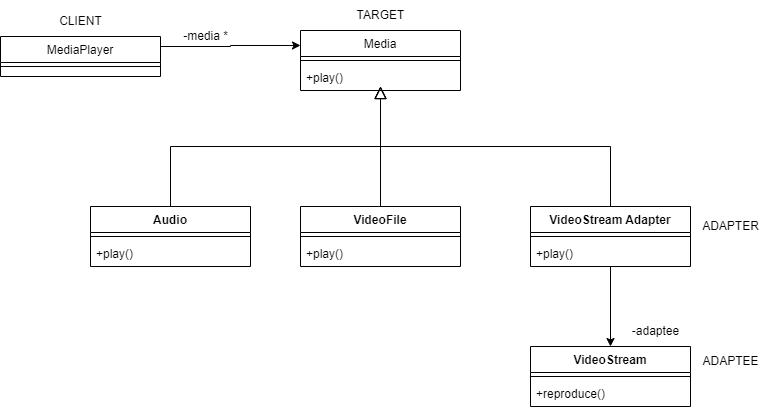

The diagram above was exported from draw.io. Its source (the exported page's mxGraphModel, read from the mxfile embedded in the PNG):
<mxGraphModel dx="671" dy="578" grid="1" gridSize="10" guides="1" tooltips="1" connect="1" arrows="1" fold="1" page="1" pageScale="1" pageWidth="827" pageHeight="1169" math="0" shadow="0">
  <root>
    <mxCell id="WIyWlLk6GJQsqaUBKTNV-0" />
    <mxCell id="WIyWlLk6GJQsqaUBKTNV-1" parent="WIyWlLk6GJQsqaUBKTNV-0" />
    <mxCell id="AY8uaKctc2gDJmY1FFvU-2" style="edgeStyle=orthogonalEdgeStyle;rounded=0;orthogonalLoop=1;jettySize=auto;html=1;exitX=1;exitY=0.25;exitDx=0;exitDy=0;entryX=0;entryY=0.25;entryDx=0;entryDy=0;" edge="1" parent="WIyWlLk6GJQsqaUBKTNV-1" source="zkfFHV4jXpPFQw0GAbJ--0" target="zkfFHV4jXpPFQw0GAbJ--17">
      <mxGeometry relative="1" as="geometry" />
    </mxCell>
    <mxCell id="zkfFHV4jXpPFQw0GAbJ--0" value="MediaPlayer" style="swimlane;fontStyle=0;align=center;verticalAlign=top;childLayout=stackLayout;horizontal=1;startSize=26;horizontalStack=0;resizeParent=1;resizeLast=0;collapsible=1;marginBottom=0;rounded=0;shadow=0;strokeWidth=1;" parent="WIyWlLk6GJQsqaUBKTNV-1" vertex="1">
      <mxGeometry x="280" y="110" width="160" height="40" as="geometry">
        <mxRectangle x="230" y="140" width="160" height="26" as="alternateBounds" />
      </mxGeometry>
    </mxCell>
    <mxCell id="zkfFHV4jXpPFQw0GAbJ--4" value="" style="line;html=1;strokeWidth=1;align=left;verticalAlign=middle;spacingTop=-1;spacingLeft=3;spacingRight=3;rotatable=0;labelPosition=right;points=[];portConstraint=eastwest;" parent="zkfFHV4jXpPFQw0GAbJ--0" vertex="1">
      <mxGeometry y="26" width="160" height="8" as="geometry" />
    </mxCell>
    <mxCell id="zkfFHV4jXpPFQw0GAbJ--17" value="Media" style="swimlane;fontStyle=0;align=center;verticalAlign=top;childLayout=stackLayout;horizontal=1;startSize=26;horizontalStack=0;resizeParent=1;resizeLast=0;collapsible=1;marginBottom=0;rounded=0;shadow=0;strokeWidth=1;" parent="WIyWlLk6GJQsqaUBKTNV-1" vertex="1">
      <mxGeometry x="580" y="104" width="160" height="60" as="geometry">
        <mxRectangle x="550" y="140" width="160" height="26" as="alternateBounds" />
      </mxGeometry>
    </mxCell>
    <mxCell id="zkfFHV4jXpPFQw0GAbJ--23" value="" style="line;html=1;strokeWidth=1;align=left;verticalAlign=middle;spacingTop=-1;spacingLeft=3;spacingRight=3;rotatable=0;labelPosition=right;points=[];portConstraint=eastwest;" parent="zkfFHV4jXpPFQw0GAbJ--17" vertex="1">
      <mxGeometry y="26" width="160" height="8" as="geometry" />
    </mxCell>
    <mxCell id="zkfFHV4jXpPFQw0GAbJ--24" value="+play()" style="text;align=left;verticalAlign=top;spacingLeft=4;spacingRight=4;overflow=hidden;rotatable=0;points=[[0,0.5],[1,0.5]];portConstraint=eastwest;" parent="zkfFHV4jXpPFQw0GAbJ--17" vertex="1">
      <mxGeometry y="34" width="160" height="26" as="geometry" />
    </mxCell>
    <mxCell id="AY8uaKctc2gDJmY1FFvU-3" value="Audio" style="swimlane;fontStyle=1;align=center;verticalAlign=top;childLayout=stackLayout;horizontal=1;startSize=26;horizontalStack=0;resizeParent=1;resizeParentMax=0;resizeLast=0;collapsible=1;marginBottom=0;whiteSpace=wrap;html=1;" vertex="1" parent="WIyWlLk6GJQsqaUBKTNV-1">
      <mxGeometry x="370" y="280" width="160" height="60" as="geometry" />
    </mxCell>
    <mxCell id="AY8uaKctc2gDJmY1FFvU-5" value="" style="line;strokeWidth=1;fillColor=none;align=left;verticalAlign=middle;spacingTop=-1;spacingLeft=3;spacingRight=3;rotatable=0;labelPosition=right;points=[];portConstraint=eastwest;strokeColor=inherit;" vertex="1" parent="AY8uaKctc2gDJmY1FFvU-3">
      <mxGeometry y="26" width="160" height="8" as="geometry" />
    </mxCell>
    <mxCell id="AY8uaKctc2gDJmY1FFvU-6" value="+play()" style="text;strokeColor=none;fillColor=none;align=left;verticalAlign=top;spacingLeft=4;spacingRight=4;overflow=hidden;rotatable=0;points=[[0,0.5],[1,0.5]];portConstraint=eastwest;whiteSpace=wrap;html=1;" vertex="1" parent="AY8uaKctc2gDJmY1FFvU-3">
      <mxGeometry y="34" width="160" height="26" as="geometry" />
    </mxCell>
    <mxCell id="AY8uaKctc2gDJmY1FFvU-7" value="VideoFile" style="swimlane;fontStyle=1;align=center;verticalAlign=top;childLayout=stackLayout;horizontal=1;startSize=26;horizontalStack=0;resizeParent=1;resizeParentMax=0;resizeLast=0;collapsible=1;marginBottom=0;whiteSpace=wrap;html=1;" vertex="1" parent="WIyWlLk6GJQsqaUBKTNV-1">
      <mxGeometry x="580" y="280" width="160" height="60" as="geometry" />
    </mxCell>
    <mxCell id="AY8uaKctc2gDJmY1FFvU-9" value="" style="line;strokeWidth=1;fillColor=none;align=left;verticalAlign=middle;spacingTop=-1;spacingLeft=3;spacingRight=3;rotatable=0;labelPosition=right;points=[];portConstraint=eastwest;strokeColor=inherit;" vertex="1" parent="AY8uaKctc2gDJmY1FFvU-7">
      <mxGeometry y="26" width="160" height="8" as="geometry" />
    </mxCell>
    <mxCell id="AY8uaKctc2gDJmY1FFvU-10" value="+play()" style="text;strokeColor=none;fillColor=none;align=left;verticalAlign=top;spacingLeft=4;spacingRight=4;overflow=hidden;rotatable=0;points=[[0,0.5],[1,0.5]];portConstraint=eastwest;whiteSpace=wrap;html=1;" vertex="1" parent="AY8uaKctc2gDJmY1FFvU-7">
      <mxGeometry y="34" width="160" height="26" as="geometry" />
    </mxCell>
    <mxCell id="AY8uaKctc2gDJmY1FFvU-11" value="VideoStream" style="swimlane;fontStyle=1;align=center;verticalAlign=top;childLayout=stackLayout;horizontal=1;startSize=26;horizontalStack=0;resizeParent=1;resizeParentMax=0;resizeLast=0;collapsible=1;marginBottom=0;whiteSpace=wrap;html=1;" vertex="1" parent="WIyWlLk6GJQsqaUBKTNV-1">
      <mxGeometry x="810" y="420" width="160" height="60" as="geometry" />
    </mxCell>
    <mxCell id="AY8uaKctc2gDJmY1FFvU-13" value="" style="line;strokeWidth=1;fillColor=none;align=left;verticalAlign=middle;spacingTop=-1;spacingLeft=3;spacingRight=3;rotatable=0;labelPosition=right;points=[];portConstraint=eastwest;strokeColor=inherit;" vertex="1" parent="AY8uaKctc2gDJmY1FFvU-11">
      <mxGeometry y="26" width="160" height="8" as="geometry" />
    </mxCell>
    <mxCell id="AY8uaKctc2gDJmY1FFvU-14" value="+reproduce()" style="text;strokeColor=none;fillColor=none;align=left;verticalAlign=top;spacingLeft=4;spacingRight=4;overflow=hidden;rotatable=0;points=[[0,0.5],[1,0.5]];portConstraint=eastwest;whiteSpace=wrap;html=1;" vertex="1" parent="AY8uaKctc2gDJmY1FFvU-11">
      <mxGeometry y="34" width="160" height="26" as="geometry" />
    </mxCell>
    <mxCell id="AY8uaKctc2gDJmY1FFvU-15" value="" style="endArrow=block;endSize=10;endFill=0;shadow=0;strokeWidth=1;rounded=0;edgeStyle=elbowEdgeStyle;elbow=vertical;exitX=0.5;exitY=0;exitDx=0;exitDy=0;" edge="1" parent="WIyWlLk6GJQsqaUBKTNV-1" source="AY8uaKctc2gDJmY1FFvU-7">
      <mxGeometry width="160" relative="1" as="geometry">
        <mxPoint x="620" y="272" as="sourcePoint" />
        <mxPoint x="660" y="160" as="targetPoint" />
      </mxGeometry>
    </mxCell>
    <mxCell id="AY8uaKctc2gDJmY1FFvU-16" value="" style="endArrow=block;endSize=10;endFill=0;shadow=0;strokeWidth=1;rounded=0;edgeStyle=elbowEdgeStyle;elbow=vertical;exitX=0.5;exitY=0;exitDx=0;exitDy=0;" edge="1" parent="WIyWlLk6GJQsqaUBKTNV-1" source="AY8uaKctc2gDJmY1FFvU-3">
      <mxGeometry width="160" relative="1" as="geometry">
        <mxPoint x="387" y="283" as="sourcePoint" />
        <mxPoint x="660" y="160" as="targetPoint" />
      </mxGeometry>
    </mxCell>
    <mxCell id="AY8uaKctc2gDJmY1FFvU-17" value="CLIENT" style="text;html=1;align=center;verticalAlign=middle;resizable=0;points=[];autosize=1;strokeColor=none;fillColor=none;" vertex="1" parent="WIyWlLk6GJQsqaUBKTNV-1">
      <mxGeometry x="325" y="80" width="70" height="30" as="geometry" />
    </mxCell>
    <mxCell id="AY8uaKctc2gDJmY1FFvU-18" value="TARGET" style="text;html=1;align=center;verticalAlign=middle;resizable=0;points=[];autosize=1;strokeColor=none;fillColor=none;" vertex="1" parent="WIyWlLk6GJQsqaUBKTNV-1">
      <mxGeometry x="625" y="74" width="70" height="30" as="geometry" />
    </mxCell>
    <mxCell id="AY8uaKctc2gDJmY1FFvU-19" value="" style="endArrow=block;endSize=10;endFill=0;shadow=0;strokeWidth=1;rounded=0;edgeStyle=elbowEdgeStyle;elbow=vertical;exitX=0.5;exitY=0;exitDx=0;exitDy=0;" edge="1" parent="WIyWlLk6GJQsqaUBKTNV-1" source="AY8uaKctc2gDJmY1FFvU-20">
      <mxGeometry width="160" relative="1" as="geometry">
        <mxPoint x="890" y="250" as="sourcePoint" />
        <mxPoint x="660" y="160" as="targetPoint" />
      </mxGeometry>
    </mxCell>
    <mxCell id="AY8uaKctc2gDJmY1FFvU-24" style="edgeStyle=orthogonalEdgeStyle;rounded=0;orthogonalLoop=1;jettySize=auto;html=1;exitX=0.5;exitY=1;exitDx=0;exitDy=0;entryX=0.5;entryY=0;entryDx=0;entryDy=0;" edge="1" parent="WIyWlLk6GJQsqaUBKTNV-1" source="AY8uaKctc2gDJmY1FFvU-20" target="AY8uaKctc2gDJmY1FFvU-11">
      <mxGeometry relative="1" as="geometry" />
    </mxCell>
    <mxCell id="AY8uaKctc2gDJmY1FFvU-20" value="VideoStream Adapter" style="swimlane;fontStyle=1;align=center;verticalAlign=top;childLayout=stackLayout;horizontal=1;startSize=26;horizontalStack=0;resizeParent=1;resizeParentMax=0;resizeLast=0;collapsible=1;marginBottom=0;whiteSpace=wrap;html=1;" vertex="1" parent="WIyWlLk6GJQsqaUBKTNV-1">
      <mxGeometry x="810" y="280" width="160" height="60" as="geometry" />
    </mxCell>
    <mxCell id="AY8uaKctc2gDJmY1FFvU-22" value="" style="line;strokeWidth=1;fillColor=none;align=left;verticalAlign=middle;spacingTop=-1;spacingLeft=3;spacingRight=3;rotatable=0;labelPosition=right;points=[];portConstraint=eastwest;strokeColor=inherit;" vertex="1" parent="AY8uaKctc2gDJmY1FFvU-20">
      <mxGeometry y="26" width="160" height="8" as="geometry" />
    </mxCell>
    <mxCell id="AY8uaKctc2gDJmY1FFvU-23" value="+play()" style="text;strokeColor=none;fillColor=none;align=left;verticalAlign=top;spacingLeft=4;spacingRight=4;overflow=hidden;rotatable=0;points=[[0,0.5],[1,0.5]];portConstraint=eastwest;whiteSpace=wrap;html=1;" vertex="1" parent="AY8uaKctc2gDJmY1FFvU-20">
      <mxGeometry y="34" width="160" height="26" as="geometry" />
    </mxCell>
    <mxCell id="AY8uaKctc2gDJmY1FFvU-25" value="ADAPTER" style="text;html=1;align=center;verticalAlign=middle;resizable=0;points=[];autosize=1;strokeColor=none;fillColor=none;" vertex="1" parent="WIyWlLk6GJQsqaUBKTNV-1">
      <mxGeometry x="970" y="285" width="80" height="30" as="geometry" />
    </mxCell>
    <mxCell id="AY8uaKctc2gDJmY1FFvU-26" value="ADAPTEE" style="text;html=1;align=center;verticalAlign=middle;resizable=0;points=[];autosize=1;strokeColor=none;fillColor=none;" vertex="1" parent="WIyWlLk6GJQsqaUBKTNV-1">
      <mxGeometry x="970" y="420" width="80" height="30" as="geometry" />
    </mxCell>
    <mxCell id="AY8uaKctc2gDJmY1FFvU-27" value="-adaptee" style="text;html=1;align=center;verticalAlign=middle;resizable=0;points=[];autosize=1;strokeColor=none;fillColor=none;" vertex="1" parent="WIyWlLk6GJQsqaUBKTNV-1">
      <mxGeometry x="900" y="390" width="70" height="30" as="geometry" />
    </mxCell>
    <mxCell id="AY8uaKctc2gDJmY1FFvU-28" value="-media *" style="text;html=1;align=center;verticalAlign=middle;resizable=0;points=[];autosize=1;strokeColor=none;fillColor=none;" vertex="1" parent="WIyWlLk6GJQsqaUBKTNV-1">
      <mxGeometry x="450" y="95" width="70" height="30" as="geometry" />
    </mxCell>
  </root>
</mxGraphModel>